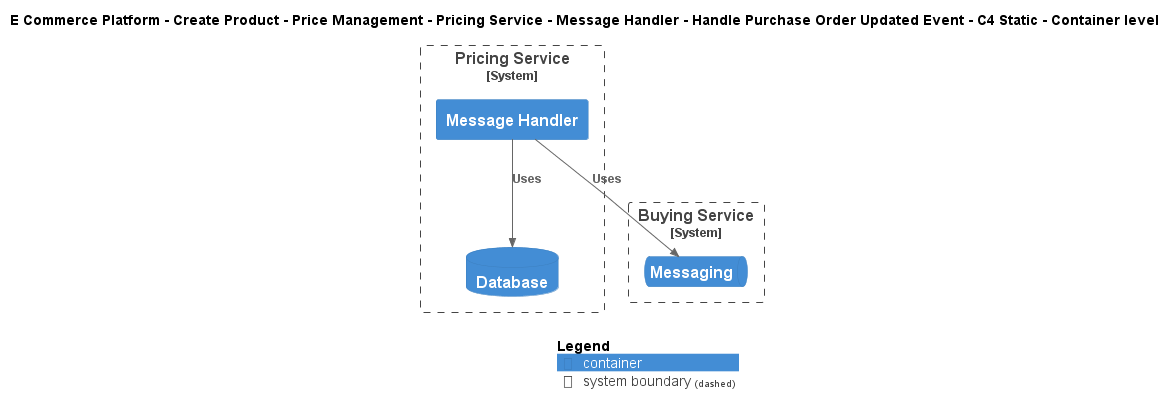

The diagram above was rendered by PlantUML. Its source (embedded in the PNG):
@startuml
!include ..\..\..\..\..\..\..\..\..\.c4s\C4_Container.puml

AddElementTag("c4interflow:lifecycle:new", $bgColor=green, $fontColor=#ffffff, $borderColor=green, $shadowing="False")
AddElementTag("c4interflow:lifecycle:changed", $bgColor=orange, $fontColor=#ffffff, $borderColor=orange, $shadowing="False")
AddElementTag("c4interflow:lifecycle:removed", $bgColor=red, $fontColor=#ffffff, $borderColor=red, $shadowing="False")

AddRelTag("c4interflow:lifecycle:new", $textColor=green, $lineColor=green)
AddRelTag("c4interflow:lifecycle:changed", $textColor=orange, $lineColor=orange)
AddRelTag("c4interflow:lifecycle:removed", $textColor=red, $lineColor=red)

SHOW_PERSON_PORTRAIT()
LAYOUT_TOP_DOWN()

skinparam linetype polyline

title E Commerce Platform - Create Product - Price Management - Pricing Service - Message Handler - Handle Purchase Order Updated Event - C4 Static - Container level


System_Boundary(ECommercePlatform.CreateProduct.PriceManagement.SoftwareSystems.PricingService, "Pricing Service") {
    Container(ECommercePlatform.CreateProduct.PriceManagement.SoftwareSystems.PricingService.Containers.MessageHandler, "Message Handler", "", "")
    ContainerDb(ECommercePlatform.CreateProduct.PriceManagement.SoftwareSystems.PricingService.Containers.Database, "Database", "", "")
}

System_Boundary(ECommercePlatform.CreateProduct.BuyingAndMerchandising.SoftwareSystems.BuyingService, "Buying Service") {
    ContainerQueue(ECommercePlatform.CreateProduct.BuyingAndMerchandising.SoftwareSystems.BuyingService.Containers.Messaging, "Messaging", "", "")
}

Rel(ECommercePlatform.CreateProduct.PriceManagement.SoftwareSystems.PricingService.Containers.MessageHandler, ECommercePlatform.CreateProduct.BuyingAndMerchandising.SoftwareSystems.BuyingService.Containers.Messaging, "Uses")
Rel(ECommercePlatform.CreateProduct.PriceManagement.SoftwareSystems.PricingService.Containers.MessageHandler, ECommercePlatform.CreateProduct.PriceManagement.SoftwareSystems.PricingService.Containers.Database, "Uses")


SHOW_LEGEND()
@enduml